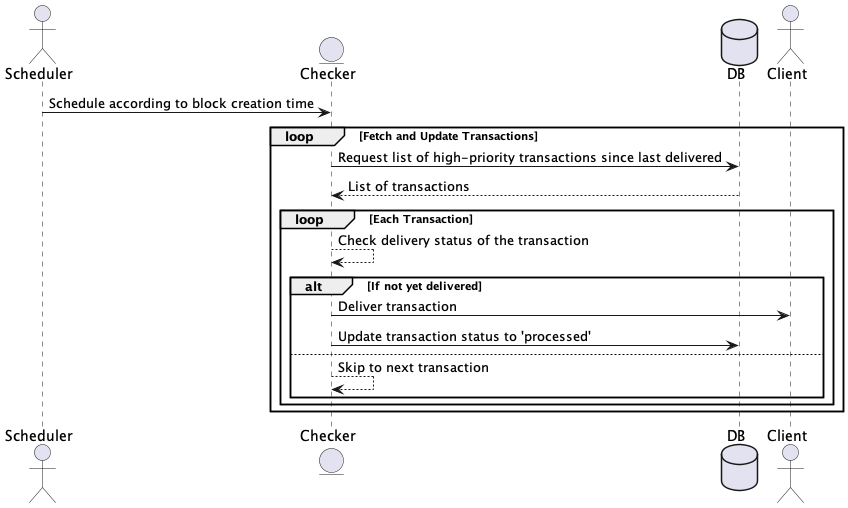

The diagram above was rendered by PlantUML. Its source (embedded in the PNG):
@startuml
actor Scheduler
entity Checker
database DB
actor Client

Scheduler -> Checker : Schedule according to block creation time
loop Fetch and Update Transactions
    Checker -> DB : Request list of high-priority transactions since last delivered
    DB --> Checker : List of transactions
    loop Each Transaction
        Checker --> Checker : Check delivery status of the transaction
        alt If not yet delivered
            Checker -> Client : Deliver transaction
            Checker -> DB : Update transaction status to 'processed'
        else
            Checker --> Checker : Skip to next transaction
        end
    end
end
@enduml